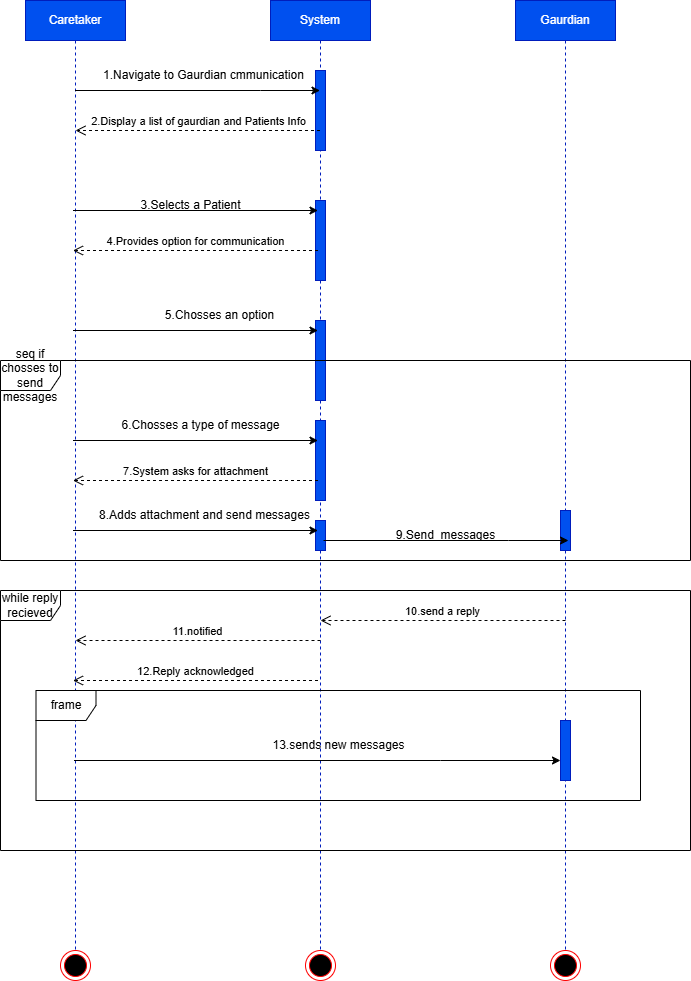

The diagram above was exported from draw.io. Its source (the exported page's mxGraphModel, read from the mxfile embedded in the PNG):
<mxGraphModel dx="883" dy="-1727" grid="1" gridSize="10" guides="1" tooltips="1" connect="1" arrows="1" fold="1" page="1" pageScale="1" pageWidth="850" pageHeight="1100" math="0" shadow="0">
  <root>
    <mxCell id="0" />
    <mxCell id="1" parent="0" />
    <mxCell id="z0pz2jfFE17Zok4ou0Ct-18" edge="1" parent="1" style="edgeStyle=orthogonalEdgeStyle;rounded=0;orthogonalLoop=1;jettySize=auto;html=1;curved=0;movable=0;resizable=0;rotatable=0;deletable=0;editable=0;locked=1;connectable=0;" target="z0pz2jfFE17Zok4ou0Ct-8">
      <mxGeometry relative="1" as="geometry">
        <Array as="points">
          <mxPoint x="740" y="160" />
          <mxPoint x="740" y="160" />
        </Array>
        <mxPoint x="671.5" y="160" as="sourcePoint" />
      </mxGeometry>
    </mxCell>
    <mxCell id="z0pz2jfFE17Zok4ou0Ct-207" parent="1" style="shape=umlLifeline;perimeter=lifelinePerimeter;whiteSpace=wrap;html=1;container=1;dropTarget=0;collapsible=0;recursiveResize=0;outlineConnect=0;portConstraint=eastwest;newEdgeStyle={&quot;curved&quot;:0,&quot;rounded&quot;:0};fillColor=#0050ef;fontColor=#ffffff;strokeColor=#001DBC;" value="Gaurdian" vertex="1">
      <mxGeometry height="950" width="100" x="895" y="3270" as="geometry" />
    </mxCell>
    <mxCell id="z0pz2jfFE17Zok4ou0Ct-224" parent="z0pz2jfFE17Zok4ou0Ct-207" style="html=1;points=[[0,0,0,0,5],[0,1,0,0,-5],[1,0,0,0,5],[1,1,0,0,-5]];perimeter=orthogonalPerimeter;outlineConnect=0;targetShapes=umlLifeline;portConstraint=eastwest;newEdgeStyle={&quot;curved&quot;:0,&quot;rounded&quot;:0};fillColor=#0050ef;fontColor=#ffffff;strokeColor=#001DBC;" value="" vertex="1">
      <mxGeometry height="40" width="10" x="45" y="510" as="geometry" />
    </mxCell>
    <mxCell id="z0pz2jfFE17Zok4ou0Ct-239" parent="z0pz2jfFE17Zok4ou0Ct-207" style="html=1;points=[[0,0,0,0,5],[0,1,0,0,-5],[1,0,0,0,5],[1,1,0,0,-5]];perimeter=orthogonalPerimeter;outlineConnect=0;targetShapes=umlLifeline;portConstraint=eastwest;newEdgeStyle={&quot;curved&quot;:0,&quot;rounded&quot;:0};fillColor=#0050ef;fontColor=#ffffff;strokeColor=#001DBC;" value="" vertex="1">
      <mxGeometry height="60" width="10" x="45" y="720" as="geometry" />
    </mxCell>
    <mxCell id="z0pz2jfFE17Zok4ou0Ct-208" parent="1" style="shape=umlLifeline;perimeter=lifelinePerimeter;whiteSpace=wrap;html=1;container=1;dropTarget=0;collapsible=0;recursiveResize=0;outlineConnect=0;portConstraint=eastwest;newEdgeStyle={&quot;curved&quot;:0,&quot;rounded&quot;:0};fillColor=#0050ef;fontColor=#ffffff;strokeColor=#001DBC;" value="System" vertex="1">
      <mxGeometry height="950" width="100" x="650" y="3270" as="geometry" />
    </mxCell>
    <mxCell id="z0pz2jfFE17Zok4ou0Ct-211" parent="z0pz2jfFE17Zok4ou0Ct-208" style="html=1;points=[[0,0,0,0,5],[0,1,0,0,-5],[1,0,0,0,5],[1,1,0,0,-5]];perimeter=orthogonalPerimeter;outlineConnect=0;targetShapes=umlLifeline;portConstraint=eastwest;newEdgeStyle={&quot;curved&quot;:0,&quot;rounded&quot;:0};fillColor=#0050ef;fontColor=#ffffff;strokeColor=#001DBC;" value="" vertex="1">
      <mxGeometry height="80" width="10" x="45" y="200" as="geometry" />
    </mxCell>
    <mxCell id="z0pz2jfFE17Zok4ou0Ct-210" parent="z0pz2jfFE17Zok4ou0Ct-208" style="html=1;points=[[0,0,0,0,5],[0,1,0,0,-5],[1,0,0,0,5],[1,1,0,0,-5]];perimeter=orthogonalPerimeter;outlineConnect=0;targetShapes=umlLifeline;portConstraint=eastwest;newEdgeStyle={&quot;curved&quot;:0,&quot;rounded&quot;:0};fillColor=#0050ef;fontColor=#ffffff;strokeColor=#001DBC;" value="" vertex="1">
      <mxGeometry height="80" width="10" x="45" y="70" as="geometry" />
    </mxCell>
    <mxCell id="z0pz2jfFE17Zok4ou0Ct-212" parent="z0pz2jfFE17Zok4ou0Ct-208" style="html=1;points=[[0,0,0,0,5],[0,1,0,0,-5],[1,0,0,0,5],[1,1,0,0,-5]];perimeter=orthogonalPerimeter;outlineConnect=0;targetShapes=umlLifeline;portConstraint=eastwest;newEdgeStyle={&quot;curved&quot;:0,&quot;rounded&quot;:0};fillColor=#0050ef;fontColor=#ffffff;strokeColor=#001DBC;" value="" vertex="1">
      <mxGeometry height="80" width="10" x="45" y="320" as="geometry" />
    </mxCell>
    <mxCell id="z0pz2jfFE17Zok4ou0Ct-213" parent="z0pz2jfFE17Zok4ou0Ct-208" style="html=1;points=[[0,0,0,0,5],[0,1,0,0,-5],[1,0,0,0,5],[1,1,0,0,-5]];perimeter=orthogonalPerimeter;outlineConnect=0;targetShapes=umlLifeline;portConstraint=eastwest;newEdgeStyle={&quot;curved&quot;:0,&quot;rounded&quot;:0};fillColor=#0050ef;fontColor=#ffffff;strokeColor=#001DBC;" value="" vertex="1">
      <mxGeometry height="80" width="10" x="45" y="420" as="geometry" />
    </mxCell>
    <mxCell id="z0pz2jfFE17Zok4ou0Ct-209" parent="1" style="shape=umlLifeline;perimeter=lifelinePerimeter;whiteSpace=wrap;html=1;container=1;dropTarget=0;collapsible=0;recursiveResize=0;outlineConnect=0;portConstraint=eastwest;newEdgeStyle={&quot;curved&quot;:0,&quot;rounded&quot;:0};fillColor=#0050ef;fontColor=#ffffff;strokeColor=#001DBC;" value="Caretaker" vertex="1">
      <mxGeometry height="950" width="100" x="405" y="3270" as="geometry" />
    </mxCell>
    <mxCell id="z0pz2jfFE17Zok4ou0Ct-214" edge="1" parent="1" source="z0pz2jfFE17Zok4ou0Ct-209" style="edgeStyle=orthogonalEdgeStyle;rounded=0;orthogonalLoop=1;jettySize=auto;html=1;curved=0;" target="z0pz2jfFE17Zok4ou0Ct-208">
      <mxGeometry relative="1" as="geometry">
        <Array as="points">
          <mxPoint x="640" y="3360" />
          <mxPoint x="640" y="3360" />
        </Array>
      </mxGeometry>
    </mxCell>
    <mxCell id="z0pz2jfFE17Zok4ou0Ct-215" edge="1" parent="1" source="z0pz2jfFE17Zok4ou0Ct-208" style="html=1;verticalAlign=bottom;endArrow=open;dashed=1;endSize=8;curved=0;rounded=0;" value="2.Display a list of gaurdian and Patients Info">
      <mxGeometry relative="1" as="geometry">
        <mxPoint x="535" y="3400" as="sourcePoint" />
        <mxPoint x="455" y="3400" as="targetPoint" />
      </mxGeometry>
    </mxCell>
    <mxCell id="z0pz2jfFE17Zok4ou0Ct-216" edge="1" parent="1" style="edgeStyle=orthogonalEdgeStyle;rounded=0;orthogonalLoop=1;jettySize=auto;html=1;curved=0;">
      <mxGeometry relative="1" as="geometry">
        <Array as="points">
          <mxPoint x="637.5" y="3480" />
          <mxPoint x="637.5" y="3480" />
        </Array>
        <mxPoint x="452.5" y="3480" as="sourcePoint" />
        <mxPoint x="697.5" y="3480" as="targetPoint" />
      </mxGeometry>
    </mxCell>
    <mxCell id="z0pz2jfFE17Zok4ou0Ct-217" edge="1" parent="1" style="html=1;verticalAlign=bottom;endArrow=open;dashed=1;endSize=8;curved=0;rounded=0;" value="4.Provides option for communication">
      <mxGeometry relative="1" as="geometry">
        <mxPoint x="697.5" y="3520" as="sourcePoint" />
        <mxPoint x="452.5" y="3520" as="targetPoint" />
      </mxGeometry>
    </mxCell>
    <mxCell id="z0pz2jfFE17Zok4ou0Ct-218" edge="1" parent="1" style="edgeStyle=orthogonalEdgeStyle;rounded=0;orthogonalLoop=1;jettySize=auto;html=1;curved=0;">
      <mxGeometry relative="1" as="geometry">
        <Array as="points">
          <mxPoint x="637.5" y="3600" />
          <mxPoint x="637.5" y="3600" />
        </Array>
        <mxPoint x="452.5" y="3600" as="sourcePoint" />
        <mxPoint x="697.5" y="3600" as="targetPoint" />
      </mxGeometry>
    </mxCell>
    <mxCell id="z0pz2jfFE17Zok4ou0Ct-219" parent="1" style="shape=umlFrame;whiteSpace=wrap;html=1;pointerEvents=0;" value="seq if chosses to send messages" vertex="1">
      <mxGeometry height="200" width="690" x="380" y="3630" as="geometry" />
    </mxCell>
    <mxCell id="z0pz2jfFE17Zok4ou0Ct-220" parent="1" style="shape=umlFrame;whiteSpace=wrap;html=1;pointerEvents=0;" value="while reply recieved" vertex="1">
      <mxGeometry height="260" width="690" x="380" y="3860" as="geometry" />
    </mxCell>
    <mxCell id="z0pz2jfFE17Zok4ou0Ct-221" edge="1" parent="1" style="edgeStyle=orthogonalEdgeStyle;rounded=0;orthogonalLoop=1;jettySize=auto;html=1;curved=0;">
      <mxGeometry relative="1" as="geometry">
        <Array as="points">
          <mxPoint x="637.5" y="3710" />
          <mxPoint x="637.5" y="3710" />
        </Array>
        <mxPoint x="452.5" y="3710" as="sourcePoint" />
        <mxPoint x="697.5" y="3710" as="targetPoint" />
      </mxGeometry>
    </mxCell>
    <mxCell id="z0pz2jfFE17Zok4ou0Ct-222" edge="1" parent="1" style="html=1;verticalAlign=bottom;endArrow=open;dashed=1;endSize=8;curved=0;rounded=0;" value="7.System asks for attachment">
      <mxGeometry relative="1" as="geometry">
        <mxPoint x="697.5" y="3750" as="sourcePoint" />
        <mxPoint x="452.5" y="3750" as="targetPoint" />
      </mxGeometry>
    </mxCell>
    <mxCell id="z0pz2jfFE17Zok4ou0Ct-223" parent="1" style="html=1;points=[[0,0,0,0,5],[0,1,0,0,-5],[1,0,0,0,5],[1,1,0,0,-5]];perimeter=orthogonalPerimeter;outlineConnect=0;targetShapes=umlLifeline;portConstraint=eastwest;newEdgeStyle={&quot;curved&quot;:0,&quot;rounded&quot;:0};fillColor=#0050ef;fontColor=#ffffff;strokeColor=#001DBC;" value="" vertex="1">
      <mxGeometry height="30" width="10" x="695" y="3790" as="geometry" />
    </mxCell>
    <mxCell id="z0pz2jfFE17Zok4ou0Ct-225" edge="1" parent="1" style="edgeStyle=orthogonalEdgeStyle;rounded=0;orthogonalLoop=1;jettySize=auto;html=1;curved=0;">
      <mxGeometry relative="1" as="geometry">
        <Array as="points">
          <mxPoint x="637.5" y="3800" />
          <mxPoint x="637.5" y="3800" />
        </Array>
        <mxPoint x="452.5" y="3800" as="sourcePoint" />
        <mxPoint x="697.5" y="3800" as="targetPoint" />
      </mxGeometry>
    </mxCell>
    <mxCell id="z0pz2jfFE17Zok4ou0Ct-226" edge="1" parent="1" style="edgeStyle=orthogonalEdgeStyle;rounded=0;orthogonalLoop=1;jettySize=auto;html=1;curved=0;">
      <mxGeometry relative="1" as="geometry">
        <Array as="points">
          <mxPoint x="888" y="3810" />
          <mxPoint x="888" y="3810" />
        </Array>
        <mxPoint x="703" y="3810" as="sourcePoint" />
        <mxPoint x="948" y="3810" as="targetPoint" />
      </mxGeometry>
    </mxCell>
    <mxCell id="z0pz2jfFE17Zok4ou0Ct-227" parent="1" style="text;html=1;whiteSpace=wrap;strokeColor=none;fillColor=none;align=center;verticalAlign=middle;rounded=0;" value="1.Navigate to Gaurdian cmmunication" vertex="1">
      <mxGeometry height="30" width="244.5" x="460.5" y="3330" as="geometry" />
    </mxCell>
    <mxCell id="z0pz2jfFE17Zok4ou0Ct-228" parent="1" style="text;html=1;whiteSpace=wrap;strokeColor=none;fillColor=none;align=center;verticalAlign=middle;rounded=0;" value="3.Selects a Patient" vertex="1">
      <mxGeometry height="30" width="244.5" x="447.5" y="3460" as="geometry" />
    </mxCell>
    <mxCell id="z0pz2jfFE17Zok4ou0Ct-229" parent="1" style="text;html=1;whiteSpace=wrap;strokeColor=none;fillColor=none;align=center;verticalAlign=middle;rounded=0;" value="5.Chosses an option" vertex="1">
      <mxGeometry height="30" width="244.5" x="477" y="3570" as="geometry" />
    </mxCell>
    <mxCell id="z0pz2jfFE17Zok4ou0Ct-230" parent="1" style="text;html=1;whiteSpace=wrap;strokeColor=none;fillColor=none;align=center;verticalAlign=middle;rounded=0;" value="6.Chosses a type of message" vertex="1">
      <mxGeometry height="30" width="244.5" x="457.5" y="3680" as="geometry" />
    </mxCell>
    <mxCell id="z0pz2jfFE17Zok4ou0Ct-231" parent="1" style="text;html=1;whiteSpace=wrap;strokeColor=none;fillColor=none;align=center;verticalAlign=middle;rounded=0;" value="8.Adds attachment and send messages" vertex="1">
      <mxGeometry height="30" width="244.5" x="462" y="3770" as="geometry" />
    </mxCell>
    <mxCell id="z0pz2jfFE17Zok4ou0Ct-232" parent="1" style="text;html=1;whiteSpace=wrap;strokeColor=none;fillColor=none;align=center;verticalAlign=middle;rounded=0;" value="9.Send&amp;nbsp; messages" vertex="1">
      <mxGeometry height="30" width="244.5" x="703" y="3790" as="geometry" />
    </mxCell>
    <mxCell id="z0pz2jfFE17Zok4ou0Ct-234" edge="1" parent="1" style="html=1;verticalAlign=bottom;endArrow=open;dashed=1;endSize=8;curved=0;rounded=0;" value="10.send a reply">
      <mxGeometry relative="1" as="geometry">
        <mxPoint x="945" y="3890" as="sourcePoint" />
        <mxPoint x="700" y="3890" as="targetPoint" />
      </mxGeometry>
    </mxCell>
    <mxCell id="z0pz2jfFE17Zok4ou0Ct-235" edge="1" parent="1" style="html=1;verticalAlign=bottom;endArrow=open;dashed=1;endSize=8;curved=0;rounded=0;" value="11.notified">
      <mxGeometry relative="1" as="geometry">
        <mxPoint x="700" y="3910" as="sourcePoint" />
        <mxPoint x="455" y="3910" as="targetPoint" />
      </mxGeometry>
    </mxCell>
    <mxCell id="z0pz2jfFE17Zok4ou0Ct-236" edge="1" parent="1" style="html=1;verticalAlign=bottom;endArrow=open;dashed=1;endSize=8;curved=0;rounded=0;" value="12.Reply acknowledged">
      <mxGeometry relative="1" as="geometry">
        <mxPoint x="697.5" y="3950" as="sourcePoint" />
        <mxPoint x="452.5" y="3950" as="targetPoint" />
      </mxGeometry>
    </mxCell>
    <mxCell id="z0pz2jfFE17Zok4ou0Ct-238" parent="1" style="shape=umlFrame;whiteSpace=wrap;html=1;pointerEvents=0;" value="frame" vertex="1">
      <mxGeometry height="110" width="604.5" x="415.5" y="3960" as="geometry" />
    </mxCell>
    <mxCell id="z0pz2jfFE17Zok4ou0Ct-240" edge="1" parent="1" style="edgeStyle=orthogonalEdgeStyle;rounded=0;orthogonalLoop=1;jettySize=auto;html=1;curved=0;" target="z0pz2jfFE17Zok4ou0Ct-239">
      <mxGeometry relative="1" as="geometry">
        <Array as="points">
          <mxPoint x="820" y="4030" />
          <mxPoint x="820" y="4030" />
        </Array>
        <mxPoint x="453.5" y="4030" as="sourcePoint" />
        <mxPoint x="710" y="4030" as="targetPoint" />
      </mxGeometry>
    </mxCell>
    <mxCell id="z0pz2jfFE17Zok4ou0Ct-241" parent="1" style="text;html=1;whiteSpace=wrap;strokeColor=none;fillColor=none;align=center;verticalAlign=middle;rounded=0;" value="13.sends new messages" vertex="1">
      <mxGeometry height="30" width="244.5" x="595.5" y="4000" as="geometry" />
    </mxCell>
    <mxCell id="z0pz2jfFE17Zok4ou0Ct-242" parent="1" style="ellipse;html=1;shape=endState;fillColor=#000000;strokeColor=#ff0000;" value="" vertex="1">
      <mxGeometry height="30" width="30" x="685" y="4220" as="geometry" />
    </mxCell>
    <mxCell id="z0pz2jfFE17Zok4ou0Ct-243" parent="1" style="ellipse;html=1;shape=endState;fillColor=#000000;strokeColor=#ff0000;" value="" vertex="1">
      <mxGeometry height="30" width="30" x="440" y="4220" as="geometry" />
    </mxCell>
    <mxCell id="z0pz2jfFE17Zok4ou0Ct-244" parent="1" style="ellipse;html=1;shape=endState;fillColor=#000000;strokeColor=#ff0000;" value="" vertex="1">
      <mxGeometry height="30" width="30" x="930" y="4220" as="geometry" />
    </mxCell>
  </root>
</mxGraphModel>